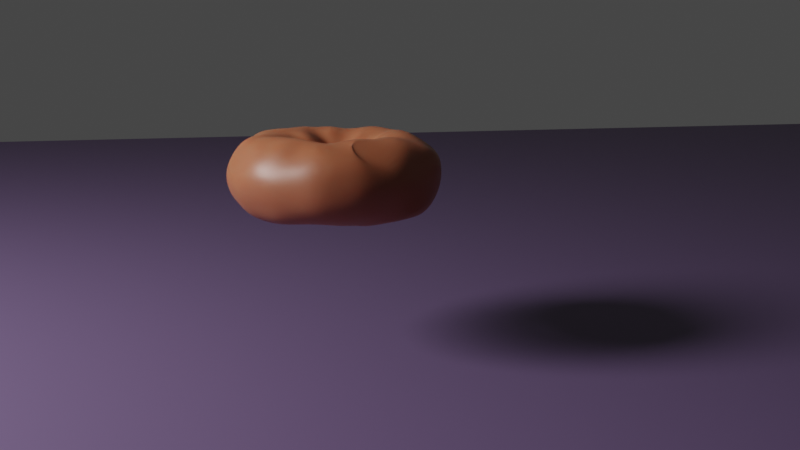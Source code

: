 # Source: donut.blend  (saved by Blender 3.3.6; exported with 4.5.12 LTS)
import bpy
from mathutils import Matrix  # noqa: F401  (used for matrix-valued properties, if any)

bpy.ops.wm.read_factory_settings(use_empty=True)
scene = bpy.context.scene
scene.name = 'Scene'

# ---- collections
col_collection = bpy.data.collections.new('Collection'); scene.collection.children.link(col_collection)

# ---- materials (node trees are filled in below, after node groups)
mat_material = bpy.data.materials.new('Material')
mat_material.use_transparent_shadow = False
mat_material_001 = bpy.data.materials.new('Material.001')
mat_material_001.use_transparent_shadow = False

# ---- material node trees
mat_material.use_nodes = True; mat_material.node_tree.nodes.clear()
_N = mat_material.node_tree.nodes; _L = mat_material.node_tree.links
n0 = _N.new('ShaderNodeBsdfPrincipled'); n0.name = 'Principled BSDF'; n0.location = (10, 300)
n0.distribution = 'GGX'
n0.subsurface_method = 'RANDOM_WALK_SKIN'
n0.inputs[0].default_value = (0.2929, 0.08834, 0.0392, 1.0)
n0.inputs[2].default_value = 0.4524
n0.inputs[3].default_value = 1.45
n0.inputs[8].default_value = 1.0
n0.inputs[9].default_value = (0.002, 0.002, 0.002)
n0.inputs[10].default_value = 0.049
n0.inputs[27].default_value = (0.0, 0.0, 0.0, 1.0)
n0.inputs[28].default_value = 1.0
n1 = _N.new('ShaderNodeOutputMaterial'); n1.name = 'Material Output'; n1.location = (300, 300)
_L.new(n0.outputs[0], n1.inputs[0])
n1.is_active_output = True
mat_material_001.use_nodes = True; mat_material_001.node_tree.nodes.clear()
_N = mat_material_001.node_tree.nodes; _L = mat_material_001.node_tree.links
n0 = _N.new('ShaderNodeBsdfPrincipled'); n0.name = 'Principled BSDF'; n0.location = (10, 300)
n0.distribution = 'GGX'
n0.subsurface_method = 'RANDOM_WALK_SKIN'
n0.inputs[0].default_value = (0.1143, 0.07338, 0.1574, 1.0)
n0.inputs[3].default_value = 1.45
n0.inputs[27].default_value = (0.0, 0.0, 0.0, 1.0)
n0.inputs[28].default_value = 1.0
n1 = _N.new('ShaderNodeOutputMaterial'); n1.name = 'Material Output'; n1.location = (300, 300)
_L.new(n0.outputs[0], n1.inputs[0])
n1.is_active_output = True

# ---- world
world_world = bpy.data.worlds.new('World'); scene.world = world_world
world_world.use_nodes = True; world_world.node_tree.nodes.clear()
_N = world_world.node_tree.nodes; _L = world_world.node_tree.links
n0 = _N.new('ShaderNodeOutputWorld'); n0.name = 'World Output'; n0.location = (300, 300)
n1 = _N.new('ShaderNodeBackground'); n1.name = 'Background'; n1.location = (10, 300)
n1.inputs[0].default_value = (0.05088, 0.05088, 0.05088, 1.0)
_L.new(n1.outputs[0], n0.inputs[0])
n0.is_active_output = True
world_world.color = (0.05088, 0.05088, 0.05088)
world_world.use_sun_shadow = False
world_world.sun_shadow_jitter_overblur = 0.0

# ---- cameras
cam_camera = bpy.data.cameras.new('Camera')
cam_camera.clip_end = 100.0
cam_camera.ortho_scale = 7.314
cam_camera.display_size = 0.07

# ---- lights
light_light = bpy.data.lights.new('Light', 'POINT')
light_light.transmission_factor = 0.0
light_light.energy = 20.0
light_light.shadow_soft_size = 0.1
light_light.shadow_maximum_resolution = 0.002
light_light.use_absolute_resolution = True

# ---- meshes
me_torus = bpy.data.meshes.new('Torus')
me_torus.from_pydata([(0.05, 0.0, 0.0), (0.04811, 0.0, 0.009279), (0.04232, -1.519e-05, 0.01758), (0.03222, -3.506e-13, 0.02034), (0.02216, -9.336e-07, 0.01762), (0.01479, -1.544e-05, 0.01019), (0.01208, -2.33e-05, -2.136e-05), (0.0168, 0.0, -0.009), (0.02217, -5.15e-05, -0.01762), (0.03222, 3.506e-13, -0.01857), (0.0414, 0.0, -0.01608), (0.04811, 0.0, -0.009279), (0.0512, 0.01092, -1.175e-05), (0.04706, 0.01006, 0.009279), (0.04139, 0.00886, 0.01758), (0.03151, 0.006735, 0.01857), (0.0228, 0.004874, 0.01559), (0.01595, 0.00341, 0.009287), (0.01182, 0.002531, -5.21e-08), (0.01447, 0.003027, -0.01017), (0.0217, 0.004613, -0.01763), (0.0315, 0.006733, -0.018), (0.04139, 0.008844, -0.01758), (0.04658, 0.009955, -0.009), (0.04782, 0.02138, 1.186e-05), (0.0435, 0.01947, 0.009), (0.03868, 0.01731, 0.01757), (0.02946, 0.01317, 0.02034), (0.02025, 0.009015, 0.01761), (0.01535, 0.006871, 0.009), (0.01265, 0.005665, 2.204e-18), (0.0135, 0.006054, -0.01018), (0.02027, 0.009053, -0.01763), (0.02947, 0.01315, -0.02034), (0.03866, 0.01727, -0.01759), (0.04537, 0.02028, -0.01014), (0.04234, 0.03092, 2.562e-05), (0.04017, 0.02933, 0.01015), (0.03349, 0.02447, 0.01608), (0.02609, 0.01906, 0.02034), (0.01794, 0.01308, 0.01762), (0.012, 0.008692, 0.01017), (0.009794, 0.007121, 1.216e-05), (0.01196, 0.008749, -0.01018), (0.01793, 0.01311, -0.01762), (0.02609, 0.01906, -0.02034), (0.03423, 0.025, -0.01759), (0.03893, 0.02843, -0.009279), (0.03502, 0.03909, 2.49e-05), (0.03186, 0.03558, 0.009), (0.02808, 0.0318, 0.01757), (0.0215, 0.02435, 0.02032), (0.01483, 0.01657, 0.01763), (0.009889, 0.01106, 0.01018), (0.008079, 0.009042, -2.768e-12), (0.009869, 0.01109, -0.01019), (0.01479, 0.0166, -0.01762), (0.02156, 0.02407, -0.01857), (0.02859, 0.03202, -0.01835), (0.0327, 0.03656, -0.009729), (0.02529, 0.04403, 0.0), (0.02405, 0.04187, 0.009323), (0.02305, 0.03163, 0.01528), (0.01622, 0.02832, 0.02032), (0.01152, 0.02006, 0.01609), (0.007388, 0.01289, 0.01018), (0.006036, 0.01053, 2.204e-18), (0.007396, 0.0129, -0.01021), (0.01166, 0.0203, -0.01559), (0.01611, 0.02806, -0.01857), (0.0209, 0.03645, -0.01687), (0.02447, 0.04256, -0.009739), (0.01618, 0.05003, 6.73e-07), (0.01542, 0.04739, 0.01023), (0.01314, 0.04029, 0.01766), (0.009953, 0.0308, 0.018), (0.007093, 0.02205, 0.01609), (0.005039, 0.0156, 0.009288), (0.003692, 0.01158, -1.207e-05), (0.005039, 0.0156, -0.009288), (0.006875, 0.02121, -0.01763), (0.009953, 0.0308, -0.018), (0.01294, 0.03996, -0.01689), (0.01562, 0.04819, -0.01062), (0.005286, 0.05057, 0.0), (0.005178, 0.04964, 0.01016), (0.004323, 0.04137, 0.01609), (0.005272, 0.02671, 0.01804), (0.002437, 0.02331, 0.01559), (0.001439, 0.01482, 0.01019), (0.001106, 0.01212, -2.634e-05), (0.001756, 0.0168, -0.009), (0.002311, 0.02216, -0.01762), (0.003395, 0.0323, -0.01948), (0.004376, 0.04179, -0.0169), (0.005273, 0.05041, -0.01062), (-0.005495, 0.05232, 1.443e-06), (-0.005608, 0.04933, 0.01046), (-0.004297, 0.0411, 0.01559), (-0.002947, 0.03159, 0.02021), (-0.002251, 0.02217, 0.01761), (-0.001756, 0.0168, 0.009), (-0.001507, 0.01442, 2.204e-18), (-0.001756, 0.0168, -0.009), (-0.002286, 0.02215, -0.01761), (-0.003319, 0.03232, -0.01947), (-0.004383, 0.04183, -0.01687), (-0.005327, 0.05039, -0.01064), (-0.01618, 0.05004, 5.571e-07), (-0.01471, 0.04554, 0.009), (0.008432, 0.0398, 0.01652), (-0.009943, 0.03085, 0.02034), (-0.006815, 0.02119, 0.01761), (-0.005192, 0.01607, 0.009), (-0.004278, 0.01324, 2.204e-18), (-0.005039, 0.0156, -0.009288), (-0.006842, 0.02119, -0.01761), (-0.009958, 0.03091, -0.02124), (-0.01293, 0.04007, -0.01684), (-0.01497, 0.04625, -0.009493), (-0.02615, 0.04557, 1.245e-07), (-0.02473, 0.04324, 0.01021), (-0.02068, 0.03606, 0.01608), (-0.01611, 0.02806, 0.01857), (-0.01105, 0.01932, 0.01762), (-0.008153, 0.0142, 0.009288), (-0.006001, 0.01056, -1.32e-05), (-0.0084, 0.01463, -0.009), (-0.01114, 0.01927, -0.01762), (-0.01611, 0.02806, -0.01857), (-0.02138, 0.03727, -0.01836), (-0.02444, 0.04258, -0.009731), (-0.03383, 0.0378, -1.749e-05), (-0.03217, 0.03598, 0.009276), (-0.0282, 0.03162, 0.01763), (-0.02158, 0.0241, 0.02034), (-0.01484, 0.01655, 0.01762), (-0.01091, 0.01219, 0.009288), (-0.008109, 0.009015, -1.205e-05), (-0.01091, 0.01219, -0.009288), (-0.0156, 0.01742, -0.01559), (-0.02155, 0.02407, -0.018), (-0.02861, 0.03194, -0.01838), (-0.03277, 0.03654, -0.009671), (-0.04045, 0.02955, 0.0), (-0.04661, 0.02599, 0.01254), (-0.03344, 0.02444, 0.01611), (-0.02607, 0.01904, 0.01857), (-0.01794, 0.01308, 0.01762), (-0.01359, 0.00993, 0.009), (-0.0112, 0.008187, 2.204e-18), (-0.01359, 0.00993, -0.009), (-0.01863, 0.01361, -0.01609), (-0.02607, 0.01904, -0.01857), (-0.03462, 0.02531, -0.01835), (-0.03961, 0.02891, -0.009647), (-0.04621, 0.02065, -4.21e-05), (-0.04548, 0.01995, 0.01014), (-0.03755, 0.01681, 0.01559), (-0.02942, 0.01317, 0.018), (-0.02104, 0.009421, 0.01609), (-0.0149, 0.006672, 0.009288), (-0.011, 0.005024, 2.204e-18), (-0.01347, 0.006118, -0.01017), (-0.02025, 0.009073, -0.01762), (-0.02944, 0.01312, -0.02124), (-0.03917, 0.01748, -0.01832), (-0.04426, 0.0198, -0.009374), (-0.04947, 0.01057, 0.0), (-0.04855, 0.01035, 0.01019), (-0.04021, 0.008593, 0.01559), (-0.03159, 0.006788, 0.02033), (-0.02168, 0.004633, 0.01762), (-0.01447, 0.003027, 0.01017), (-0.01354, 0.002896, 2.767e-12), (-0.01446, 0.003095, -0.01018), (-0.02253, 0.004816, -0.01609), (-0.0315, 0.006733, -0.018), (-0.04189, 0.008949, -0.01834), (-0.04737, 0.01016, -0.009393), (-0.05057, 4.418e-09, 0.0), (-0.04762, 4.186e-09, 0.009), (-0.0411, 3.613e-09, 0.01559), (-0.03229, 1.886e-05, 0.02033), (-0.02215, 1.974e-09, 0.01761), (-0.0168, 1.477e-09, 0.009), (-0.01209, -0.0001188, 1.407e-05), (-0.01478, -0.0001051, -0.01016), (-0.02303, 2.036e-09, -0.01609), (-0.03219, 0.0001462, -0.02236), (-0.0414, 3.627e-09, -0.01608), (-0.05047, 5.84e-05, -0.01053), (-0.04891, -0.01045, 0.0), (-0.04706, -0.01006, 0.009279), (-0.04049, -0.008654, 0.01608), (-0.03156, -0.006726, 0.02034), (-0.02166, -0.004632, 0.01761), (-0.01443, -0.003126, 0.01014), (-0.0141, -0.003014, 2.204e-18), (-0.01643, -0.003512, -0.009), (-0.02167, -0.004633, -0.01761), (-0.03151, -0.006735, -0.01857), (-0.04262, -0.0092, -0.02023), (-0.04938, -0.01053, -0.01053), (-0.04781, -0.02141, -1.275e-05), (-0.04537, -0.0203, 0.01012), (-0.03865, -0.0173, 0.01759), (-0.02943, -0.01318, 0.01857), (-0.02104, -0.009421, 0.01609), (-0.01535, -0.006871, 0.009), (-0.01317, -0.005896, 2.204e-18), (-0.0149, -0.006672, -0.009288), (-0.02104, -0.009421, -0.01609), (-0.02943, -0.01318, -0.01857), (-0.0386, -0.01746, -0.01787), (-0.04692, -0.02122, -0.01106), (-0.04045, -0.02955, 0.0), (-0.04018, -0.02934, 0.01012), (-0.03349, -0.02447, 0.01608), (-0.02608, -0.01905, 0.02034), (-0.01886, -0.01378, 0.01559), (-0.01319, -0.009641, 0.009288), (-0.009839, -0.007064, -1.643e-05), (-0.01359, -0.00993, -0.009), (-0.01863, -0.01361, -0.01609), (-0.02606, -0.01904, -0.018), (-0.03509, -0.02556, -0.01934), (-0.03996, -0.02924, -0.009917), (-0.03378, -0.03783, 3.181e-05), (-0.03303, -0.03732, 0.01004), (-0.02827, -0.03176, 0.01753), (-0.02156, -0.02408, 0.02034), (-0.0148, -0.01657, 0.01761), (-0.009997, -0.01103, 0.01026), (-0.009388, -0.01027, 4.128e-05), (-0.01036, -0.01086, -0.01034), (-0.01486, -0.01656, -0.01763), (-0.02157, -0.02411, -0.02034), (-0.0283, -0.03178, -0.01782), (-0.03429, -0.03867, -0.01091), (-0.01535, -0.04378, 0.0005301), (-0.01372, -0.04135, 0.009445), (-0.02122, -0.03707, 0.01743), (-0.01611, -0.02806, 0.01857), (-0.01166, -0.0203, 0.01559), (-0.0084, -0.01463, 0.009), (-0.001273, -0.009025, -0.007381), (-0.007606, -0.01312, -0.0106), (-0.0111, -0.01934, -0.01764), (-0.01624, -0.02832, -0.02), (-0.02103, -0.03678, -0.01729), (-0.02464, -0.04314, -0.009772), (-0.01579, -0.04827, 3.448e-05), (-0.01629, -0.04696, 0.009979), (-0.0127, -0.03931, 0.01559), (-0.009953, -0.0308, 0.018), (-0.007204, -0.02229, 0.01559), (-0.005192, -0.01607, 0.009), (-0.004075, -0.01337, 8.054e-05), (-0.00411, -0.01464, -0.0105), (-0.006876, -0.02121, -0.01763), (-0.01003, -0.03086, -0.02033), (-0.0133, -0.04028, -0.01726), (-0.01584, -0.04764, -0.01002), (-0.005226, -0.05, 0.0), (-0.00503, -0.04811, 0.00928), (-0.004327, -0.0414, 0.01608), (-0.003424, -0.03222, 0.02033), (-0.002336, -0.02213, 0.0176), (-0.001756, -0.0168, 0.009), (-0.001236, -0.0121, 3.682e-05), (-0.001704, -0.01631, -0.009289), (-0.002408, -0.02304, -0.01609), (-0.003336, -0.03227, -0.02033), (-0.004425, -0.04334, -0.01933), (-0.005372, -0.05141, -0.01111), (0.005459, -0.05232, -3.751e-05), (0.005179, -0.04965, 0.01013), (0.004423, -0.0423, 0.01759), (0.003368, -0.03222, 0.01857), (0.002437, -0.02331, 0.01559), (0.001756, -0.0168, 0.009), (0.0008529, -0.01218, -0.0001695), (0.001756, -0.0168, -0.009), (0.00237, -0.02218, -0.01763), (0.003367, -0.03221, -0.018), (0.004632, -0.04215, -0.01729), (0.005257, -0.04931, -0.01007), (0.01616, -0.05004, -3.775e-05), (0.01535, -0.04747, 0.01015), (0.01308, -0.04045, 0.01759), (0.009858, -0.03094, 0.02033), (0.007204, -0.02229, 0.01559), (0.003097, -0.008527, 0.01287), (0.002892, -0.01213, -0.0005095), (0.004354, -0.01431, -0.01029), (0.007204, -0.02229, -0.01559), (0.009835, -0.03102, -0.02058), (0.013, -0.04064, -0.0178), (0.01471, -0.04554, -0.009), (0.02619, -0.04555, -3.952e-07), (0.02479, -0.04332, 0.01002), (0.02105, -0.03692, 0.01757), (0.01613, -0.02809, 0.01857), (0.01141, -0.01378, 0.01846), (0.008008, -0.007639, 0.01216), (0.006211, -0.003877, 0.002403), (0.0084, -0.01463, -0.009), (0.01103, -0.01932, -0.01761), (0.01607, -0.02837, -0.02234), (0.021, -0.03673, -0.01733), (0.02564, -0.04469, -0.01129), (0.03346, -0.03736, 0.0), (0.03186, -0.03558, 0.009), (0.0373, -0.03351, 0.0166), (0.02178, -0.02402, 0.02032), (0.01564, -0.01726, 0.01613), (0.01028, -0.004443, 0.01342), (0.009428, -0.01029, -0.0002089), (0.01099, -0.01218, -0.009348), (0.01485, -0.01652, -0.01761), (0.0216, -0.02412, -0.02033), (0.0275, -0.03071, -0.01559), (0.03323, -0.03708, -0.01015), (0.04232, -0.03095, -1.223e-05), (0.0404, -0.02922, 0.009874), (0.03431, -0.02472, 0.01763), (0.02606, -0.01904, 0.018), (0.01878, -0.01362, 0.01613), (0.01267, -0.001813, 0.01344), (0.01101, -0.001607, 0.002821), (0.01359, -0.00993, -0.009), (0.01886, -0.01378, -0.01559), (0.02607, -0.01907, -0.02034), (0.03518, -0.0257, -0.01924), (0.03852, -0.02814, -0.009), (0.0462, -0.02068, 0.0), (0.04536, -0.02027, 0.01016), (0.03755, -0.01681, 0.01559), (0.02943, -0.01318, 0.01857), (0.02075, -0.008788, 0.01773), (0.01554, -0.005116, 0.01053), (0.01308, 0.002949, 0.00287), (0.01375, -0.005884, -0.01039), (0.02024, -0.009069, -0.01762), (0.02945, -0.01314, -0.02034), (0.03782, -0.01693, -0.01608), (0.04395, -0.01968, -0.009279), (0.0512, -0.01091, 2.456e-05), (0.04658, -0.009955, 0.009), (0.04049, -0.008654, 0.01608), (0.03151, -0.006735, 0.01857), (0.0228, -0.004874, 0.01559), (0.015, -0.00261, 0.01061), (0.01238, -0.001484, -0.000394), (0.01471, -0.002692, -0.01035), (0.0228, -0.004874, -0.01559), (0.0315, -0.006733, -0.018), (0.04137, -0.008839, -0.0176), (0.04858, -0.01036, -0.01013)], [], [(0, 12, 13, 1), (1, 13, 14, 2), (2, 14, 15, 3), (3, 15, 16, 4), (4, 16, 17, 5), (5, 17, 18, 6), (6, 18, 19, 7), (7, 19, 20, 8), (8, 20, 21, 9), (9, 21, 22, 10), (10, 22, 23, 11), (11, 23, 12, 0), (12, 24, 25, 13), (13, 25, 26, 14), (14, 26, 27, 15), (15, 27, 28, 16), (16, 28, 29, 17), (17, 29, 30, 18), (18, 30, 31, 19), (19, 31, 32, 20), (20, 32, 33, 21), (21, 33, 34, 22), (22, 34, 35, 23), (23, 35, 24, 12), (24, 36, 37, 25), (25, 37, 38, 26), (26, 38, 39, 27), (27, 39, 40, 28), (28, 40, 41, 29), (29, 41, 42, 30), (30, 42, 43, 31), (31, 43, 44, 32), (32, 44, 45, 33), (33, 45, 46, 34), (34, 46, 47, 35), (35, 47, 36, 24), (36, 48, 49, 37), (37, 49, 50, 38), (38, 50, 51, 39), (39, 51, 52, 40), (40, 52, 53, 41), (41, 53, 54, 42), (42, 54, 55, 43), (43, 55, 56, 44), (44, 56, 57, 45), (45, 57, 58, 46), (46, 58, 59, 47), (47, 59, 48, 36), (48, 60, 61, 49), (49, 61, 62, 50), (50, 62, 63, 51), (51, 63, 64, 52), (52, 64, 65, 53), (53, 65, 66, 54), (54, 66, 67, 55), (55, 67, 68, 56), (56, 68, 69, 57), (57, 69, 70, 58), (58, 70, 71, 59), (59, 71, 60, 48), (60, 72, 73, 61), (61, 73, 74, 62), (62, 74, 75, 63), (63, 75, 76, 64), (64, 76, 77, 65), (65, 77, 78, 66), (66, 78, 79, 67), (67, 79, 80, 68), (68, 80, 81, 69), (69, 81, 82, 70), (70, 82, 83, 71), (71, 83, 72, 60), (72, 84, 85, 73), (73, 85, 86, 74), (74, 86, 87, 75), (75, 87, 88, 76), (76, 88, 89, 77), (77, 89, 90, 78), (78, 90, 91, 79), (79, 91, 92, 80), (80, 92, 93, 81), (81, 93, 94, 82), (82, 94, 95, 83), (83, 95, 84, 72), (84, 96, 97, 85), (85, 97, 98, 86), (86, 98, 99, 87), (87, 99, 100, 88), (88, 100, 101, 89), (89, 101, 102, 90), (90, 102, 103, 91), (91, 103, 104, 92), (92, 104, 105, 93), (93, 105, 106, 94), (94, 106, 107, 95), (95, 107, 96, 84), (96, 108, 109, 97), (97, 109, 110, 98), (98, 110, 111, 99), (99, 111, 112, 100), (100, 112, 113, 101), (101, 113, 114, 102), (102, 114, 115, 103), (103, 115, 116, 104), (104, 116, 117, 105), (105, 117, 118, 106), (106, 118, 119, 107), (107, 119, 108, 96), (108, 120, 121, 109), (109, 121, 122, 110), (110, 122, 123, 111), (111, 123, 124, 112), (112, 124, 125, 113), (113, 125, 126, 114), (114, 126, 127, 115), (115, 127, 128, 116), (116, 128, 129, 117), (117, 129, 130, 118), (118, 130, 131, 119), (119, 131, 120, 108), (120, 132, 133, 121), (121, 133, 134, 122), (122, 134, 135, 123), (123, 135, 136, 124), (124, 136, 137, 125), (125, 137, 138, 126), (126, 138, 139, 127), (127, 139, 140, 128), (128, 140, 141, 129), (129, 141, 142, 130), (130, 142, 143, 131), (131, 143, 132, 120), (132, 144, 145, 133), (133, 145, 146, 134), (134, 146, 147, 135), (135, 147, 148, 136), (136, 148, 149, 137), (137, 149, 150, 138), (138, 150, 151, 139), (139, 151, 152, 140), (140, 152, 153, 141), (141, 153, 154, 142), (142, 154, 155, 143), (143, 155, 144, 132), (144, 156, 157, 145), (145, 157, 158, 146), (146, 158, 159, 147), (147, 159, 160, 148), (148, 160, 161, 149), (149, 161, 162, 150), (150, 162, 163, 151), (151, 163, 164, 152), (152, 164, 165, 153), (153, 165, 166, 154), (154, 166, 167, 155), (155, 167, 156, 144), (156, 168, 169, 157), (157, 169, 170, 158), (158, 170, 171, 159), (159, 171, 172, 160), (160, 172, 173, 161), (161, 173, 174, 162), (162, 174, 175, 163), (163, 175, 176, 164), (164, 176, 177, 165), (165, 177, 178, 166), (166, 178, 179, 167), (167, 179, 168, 156), (168, 180, 181, 169), (169, 181, 182, 170), (170, 182, 183, 171), (171, 183, 184, 172), (172, 184, 185, 173), (173, 185, 186, 174), (174, 186, 187, 175), (175, 187, 188, 176), (176, 188, 189, 177), (177, 189, 190, 178), (178, 190, 191, 179), (179, 191, 180, 168), (180, 192, 193, 181), (181, 193, 194, 182), (182, 194, 195, 183), (183, 195, 196, 184), (184, 196, 197, 185), (185, 197, 198, 186), (186, 198, 199, 187), (187, 199, 200, 188), (188, 200, 201, 189), (189, 201, 202, 190), (190, 202, 203, 191), (191, 203, 192, 180), (192, 204, 205, 193), (193, 205, 206, 194), (194, 206, 207, 195), (195, 207, 208, 196), (196, 208, 209, 197), (197, 209, 210, 198), (198, 210, 211, 199), (199, 211, 212, 200), (200, 212, 213, 201), (201, 213, 214, 202), (202, 214, 215, 203), (203, 215, 204, 192), (204, 216, 217, 205), (205, 217, 218, 206), (206, 218, 219, 207), (207, 219, 220, 208), (208, 220, 221, 209), (209, 221, 222, 210), (210, 222, 223, 211), (211, 223, 224, 212), (212, 224, 225, 213), (213, 225, 226, 214), (214, 226, 227, 215), (215, 227, 216, 204), (216, 228, 229, 217), (217, 229, 230, 218), (218, 230, 231, 219), (219, 231, 232, 220), (220, 232, 233, 221), (221, 233, 234, 222), (222, 234, 235, 223), (223, 235, 236, 224), (224, 236, 237, 225), (225, 237, 238, 226), (226, 238, 239, 227), (227, 239, 228, 216), (228, 240, 241, 229), (229, 241, 242, 230), (230, 242, 243, 231), (231, 243, 244, 232), (232, 244, 245, 233), (233, 245, 246, 234), (234, 246, 247, 235), (235, 247, 248, 236), (236, 248, 249, 237), (237, 249, 250, 238), (238, 250, 251, 239), (239, 251, 240, 228), (240, 252, 253, 241), (241, 253, 254, 242), (242, 254, 255, 243), (243, 255, 256, 244), (244, 256, 257, 245), (245, 257, 258, 246), (246, 258, 259, 247), (247, 259, 260, 248), (248, 260, 261, 249), (249, 261, 262, 250), (250, 262, 263, 251), (251, 263, 252, 240), (252, 264, 265, 253), (253, 265, 266, 254), (254, 266, 267, 255), (255, 267, 268, 256), (256, 268, 269, 257), (257, 269, 270, 258), (258, 270, 271, 259), (259, 271, 272, 260), (260, 272, 273, 261), (261, 273, 274, 262), (262, 274, 275, 263), (263, 275, 264, 252), (264, 276, 277, 265), (265, 277, 278, 266), (266, 278, 279, 267), (267, 279, 280, 268), (268, 280, 281, 269), (269, 281, 282, 270), (270, 282, 283, 271), (271, 283, 284, 272), (272, 284, 285, 273), (273, 285, 286, 274), (274, 286, 287, 275), (275, 287, 276, 264), (276, 288, 289, 277), (277, 289, 290, 278), (278, 290, 291, 279), (279, 291, 292, 280), (280, 292, 293, 281), (281, 293, 294, 282), (282, 294, 295, 283), (283, 295, 296, 284), (284, 296, 297, 285), (285, 297, 298, 286), (286, 298, 299, 287), (287, 299, 288, 276), (288, 300, 301, 289), (289, 301, 302, 290), (290, 302, 303, 291), (291, 303, 304, 292), (292, 304, 305, 293), (293, 305, 306, 294), (294, 306, 307, 295), (295, 307, 308, 296), (296, 308, 309, 297), (297, 309, 310, 298), (298, 310, 311, 299), (299, 311, 300, 288), (300, 312, 313, 301), (301, 313, 314, 302), (302, 314, 315, 303), (303, 315, 316, 304), (304, 316, 317, 305), (305, 317, 318, 306), (306, 318, 319, 307), (307, 319, 320, 308), (308, 320, 321, 309), (309, 321, 322, 310), (310, 322, 323, 311), (311, 323, 312, 300), (312, 324, 325, 313), (313, 325, 326, 314), (314, 326, 327, 315), (315, 327, 328, 316), (316, 328, 329, 317), (317, 329, 330, 318), (318, 330, 331, 319), (319, 331, 332, 320), (320, 332, 333, 321), (321, 333, 334, 322), (322, 334, 335, 323), (323, 335, 324, 312), (324, 336, 337, 325), (325, 337, 338, 326), (326, 338, 339, 327), (327, 339, 340, 328), (328, 340, 341, 329), (329, 341, 342, 330), (330, 342, 343, 331), (331, 343, 344, 332), (332, 344, 345, 333), (333, 345, 346, 334), (334, 346, 347, 335), (335, 347, 336, 324), (336, 348, 349, 337), (337, 349, 350, 338), (338, 350, 351, 339), (339, 351, 352, 340), (340, 352, 353, 341), (341, 353, 354, 342), (342, 354, 355, 343), (343, 355, 356, 344), (344, 356, 357, 345), (345, 357, 358, 346), (346, 358, 359, 347), (347, 359, 348, 336), (348, 0, 1, 349), (349, 1, 2, 350), (350, 2, 3, 351), (351, 3, 4, 352), (352, 4, 5, 353), (353, 5, 6, 354), (354, 6, 7, 355), (355, 7, 8, 356), (356, 8, 9, 357), (357, 9, 10, 358), (358, 10, 11, 359), (359, 11, 0, 348)])
me_torus.polygons.foreach_set('use_smooth', [True] * 360)
_uv = me_torus.uv_layers.new(name='UVMap')
_uv.uv.foreach_set('vector', [0.5, 0.5, 0.5333, 0.5, 0.5333, 0.5833, 0.5, 0.5833, 0.5, 0.5833, 0.5333, 0.5833, 0.5333, 0.6667, 0.5, 0.6667, 0.5, 0.6667, 0.5333, 0.6667, 0.5333, 0.75, 0.5, 0.75, 0.5, 0.75, 0.5333, 0.75, 0.5333, 0.8333, 0.5, 0.8333, 0.5, 0.8333, 0.5333, 0.8333, 0.5333, 0.9167, 0.5, 0.9167, 0.5, 0.9167, 0.5333, 0.9167, 0.5333, 1.0, 0.5, 1.0, 0.5, 2.22e-16, 0.5333, 2.22e-16, 0.5333, 0.08333, 0.5, 0.08333, 0.5, 0.08333, 0.5333, 0.08333, 0.5333, 0.1667, 0.5, 0.1667, 0.5, 0.1667, 0.5333, 0.1667, 0.5333, 0.25, 0.5, 0.25, 0.5, 0.25, 0.5333, 0.25, 0.5333, 0.3333, 0.5, 0.3333, 0.5, 0.3333, 0.5333, 0.3333, 0.5333, 0.4167, 0.5, 0.4167, 0.5, 0.4167, 0.5333, 0.4167, 0.5333, 0.5, 0.5, 0.5, 0.5333, 0.5, 0.5667, 0.5, 0.5667, 0.5833, 0.5333, 0.5833, 0.5333, 0.5833, 0.5667, 0.5833, 0.5667, 0.6667, 0.5333, 0.6667, 0.5333, 0.6667, 0.5667, 0.6667, 0.5667, 0.75, 0.5333, 0.75, 0.5333, 0.75, 0.5667, 0.75, 0.5667, 0.8333, 0.5333, 0.8333, 0.5333, 0.8333, 0.5667, 0.8333, 0.5667, 0.9167, 0.5333, 0.9167, 0.5333, 0.9167, 0.5667, 0.9167, 0.5667, 1.0, 0.5333, 1.0, 0.5333, 2.22e-16, 0.5667, 2.22e-16, 0.5667, 0.08333, 0.5333, 0.08333, 0.5333, 0.08333, 0.5667, 0.08333, 0.5667, 0.1667, 0.5333, 0.1667, 0.5333, 0.1667, 0.5667, 0.1667, 0.5667, 0.25, 0.5333, 0.25, 0.5333, 0.25, 0.5667, 0.25, 0.5667, 0.3333, 0.5333, 0.3333, 0.5333, 0.3333, 0.5667, 0.3333, 0.5667, 0.4167, 0.5333, 0.4167, 0.5333, 0.4167, 0.5667, 0.4167, 0.5667, 0.5, 0.5333, 0.5, 0.5667, 0.5, 0.6, 0.5, 0.6, 0.5833, 0.5667, 0.5833, 0.5667, 0.5833, 0.6, 0.5833, 0.6, 0.6667, 0.5667, 0.6667, 0.5667, 0.6667, 0.6, 0.6667, 0.6, 0.75, 0.5667, 0.75, 0.5667, 0.75, 0.6, 0.75, 0.6, 0.8333, 0.5667, 0.8333, 0.5667, 0.8333, 0.6, 0.8333, 0.6, 0.9167, 0.5667, 0.9167, 0.5667, 0.9167, 0.6, 0.9167, 0.6, 1.0, 0.5667, 1.0, 0.5667, 2.22e-16, 0.6, 2.22e-16, 0.6, 0.08333, 0.5667, 0.08333, 0.5667, 0.08333, 0.6, 0.08333, 0.6, 0.1667, 0.5667, 0.1667, 0.5667, 0.1667, 0.6, 0.1667, 0.6, 0.25, 0.5667, 0.25, 0.5667, 0.25, 0.6, 0.25, 0.6, 0.3333, 0.5667, 0.3333, 0.5667, 0.3333, 0.6, 0.3333, 0.6, 0.4167, 0.5667, 0.4167, 0.5667, 0.4167, 0.6, 0.4167, 0.6, 0.5, 0.5667, 0.5, 0.6, 0.5, 0.6333, 0.5, 0.6333, 0.5833, 0.6, 0.5833, 0.6, 0.5833, 0.6333, 0.5833, 0.6333, 0.6667, 0.6, 0.6667, 0.6, 0.6667, 0.6333, 0.6667, 0.6333, 0.75, 0.6, 0.75, 0.6, 0.75, 0.6333, 0.75, 0.6333, 0.8333, 0.6, 0.8333, 0.6, 0.8333, 0.6333, 0.8333, 0.6333, 0.9167, 0.6, 0.9167, 0.6, 0.9167, 0.6333, 0.9167, 0.6333, 1.0, 0.6, 1.0, 0.6, 2.22e-16, 0.6333, 2.22e-16, 0.6333, 0.08333, 0.6, 0.08333, 0.6, 0.08333, 0.6333, 0.08333, 0.6333, 0.1667, 0.6, 0.1667, 0.6, 0.1667, 0.6333, 0.1667, 0.6333, 0.25, 0.6, 0.25, 0.6, 0.25, 0.6333, 0.25, 0.6333, 0.3333, 0.6, 0.3333, 0.6, 0.3333, 0.6333, 0.3333, 0.6333, 0.4167, 0.6, 0.4167, 0.6, 0.4167, 0.6333, 0.4167, 0.6333, 0.5, 0.6, 0.5, 0.6333, 0.5, 0.6667, 0.5, 0.6667, 0.5833, 0.6333, 0.5833, 0.6333, 0.5833, 0.6667, 0.5833, 0.6667, 0.6667, 0.6333, 0.6667, 0.6333, 0.6667, 0.6667, 0.6667, 0.6667, 0.75, 0.6333, 0.75, 0.6333, 0.75, 0.6667, 0.75, 0.6667, 0.8333, 0.6333, 0.8333, 0.6333, 0.8333, 0.6667, 0.8333, 0.6667, 0.9167, 0.6333, 0.9167, 0.6333, 0.9167, 0.6667, 0.9167, 0.6667, 1.0, 0.6333, 1.0, 0.6333, 2.22e-16, 0.6667, 2.22e-16, 0.6667, 0.08333, 0.6333, 0.08333, 0.6333, 0.08333, 0.6667, 0.08333, 0.6667, 0.1667, 0.6333, 0.1667, 0.6333, 0.1667, 0.6667, 0.1667, 0.6667, 0.25, 0.6333, 0.25, 0.6333, 0.25, 0.6667, 0.25, 0.6667, 0.3333, 0.6333, 0.3333, 0.6333, 0.3333, 0.6667, 0.3333, 0.6667, 0.4167, 0.6333, 0.4167, 0.6333, 0.4167, 0.6667, 0.4167, 0.6667, 0.5, 0.6333, 0.5, 0.6667, 0.5, 0.7, 0.5, 0.7, 0.5833, 0.6667, 0.5833, 0.6667, 0.5833, 0.7, 0.5833, 0.7, 0.6667, 0.6667, 0.6667, 0.6667, 0.6667, 0.7, 0.6667, 0.7, 0.75, 0.6667, 0.75, 0.6667, 0.75, 0.7, 0.75, 0.7, 0.8333, 0.6667, 0.8333, 0.6667, 0.8333, 0.7, 0.8333, 0.7, 0.9167, 0.6667, 0.9167, 0.6667, 0.9167, 0.7, 0.9167, 0.7, 1.0, 0.6667, 1.0, 0.6667, 2.22e-16, 0.7, 2.22e-16, 0.7, 0.08333, 0.6667, 0.08333, 0.6667, 0.08333, 0.7, 0.08333, 0.7, 0.1667, 0.6667, 0.1667, 0.6667, 0.1667, 0.7, 0.1667, 0.7, 0.25, 0.6667, 0.25, 0.6667, 0.25, 0.7, 0.25, 0.7, 0.3333, 0.6667, 0.3333, 0.6667, 0.3333, 0.7, 0.3333, 0.7, 0.4167, 0.6667, 0.4167, 0.6667, 0.4167, 0.7, 0.4167, 0.7, 0.5, 0.6667, 0.5, 0.7, 0.5, 0.7333, 0.5, 0.7333, 0.5833, 0.7, 0.5833, 0.7, 0.5833, 0.7333, 0.5833, 0.7333, 0.6667, 0.7, 0.6667, 0.7, 0.6667, 0.7333, 0.6667, 0.7333, 0.75, 0.7, 0.75, 0.7, 0.75, 0.7333, 0.75, 0.7333, 0.8333, 0.7, 0.8333, 0.7, 0.8333, 0.7333, 0.8333, 0.7333, 0.9167, 0.7, 0.9167, 0.7, 0.9167, 0.7333, 0.9167, 0.7333, 1.0, 0.7, 1.0, 0.7, 2.22e-16, 0.7333, 2.22e-16, 0.7333, 0.08333, 0.7, 0.08333, 0.7, 0.08333, 0.7333, 0.08333, 0.7333, 0.1667, 0.7, 0.1667, 0.7, 0.1667, 0.7333, 0.1667, 0.7333, 0.25, 0.7, 0.25, 0.7, 0.25, 0.7333, 0.25, 0.7333, 0.3333, 0.7, 0.3333, 0.7, 0.3333, 0.7333, 0.3333, 0.7333, 0.4167, 0.7, 0.4167, 0.7, 0.4167, 0.7333, 0.4167, 0.7333, 0.5, 0.7, 0.5, 0.7333, 0.5, 0.7667, 0.5, 0.7667, 0.5833, 0.7333, 0.5833, 0.7333, 0.5833, 0.7667, 0.5833, 0.7667, 0.6667, 0.7333, 0.6667, 0.7333, 0.6667, 0.7667, 0.6667, 0.7667, 0.75, 0.7333, 0.75, 0.7333, 0.75, 0.7667, 0.75, 0.7667, 0.8333, 0.7333, 0.8333, 0.7333, 0.8333, 0.7667, 0.8333, 0.7667, 0.9167, 0.7333, 0.9167, 0.7333, 0.9167, 0.7667, 0.9167, 0.7667, 1.0, 0.7333, 1.0, 0.7333, 2.22e-16, 0.7667, 2.22e-16, 0.7667, 0.08333, 0.7333, 0.08333, 0.7333, 0.08333, 0.7667, 0.08333, 0.7667, 0.1667, 0.7333, 0.1667, 0.7333, 0.1667, 0.7667, 0.1667, 0.7667, 0.25, 0.7333, 0.25, 0.7333, 0.25, 0.7667, 0.25, 0.7667, 0.3333, 0.7333, 0.3333, 0.7333, 0.3333, 0.7667, 0.3333, 0.7667, 0.4167, 0.7333, 0.4167, 0.7333, 0.4167, 0.7667, 0.4167, 0.7667, 0.5, 0.7333, 0.5, 0.7667, 0.5, 0.8, 0.5, 0.8, 0.5833, 0.7667, 0.5833, 0.7667, 0.5833, 0.8, 0.5833, 0.8, 0.6667, 0.7667, 0.6667, 0.7667, 0.6667, 0.8, 0.6667, 0.8, 0.75, 0.7667, 0.75, 0.7667, 0.75, 0.8, 0.75, 0.8, 0.8333, 0.7667, 0.8333, 0.7667, 0.8333, 0.8, 0.8333, 0.8, 0.9167, 0.7667, 0.9167, 0.7667, 0.9167, 0.8, 0.9167, 0.8, 1.0, 0.7667, 1.0, 0.7667, 2.22e-16, 0.8, 2.22e-16, 0.8, 0.08333, 0.7667, 0.08333, 0.7667, 0.08333, 0.8, 0.08333, 0.8, 0.1667, 0.7667, 0.1667, 0.7667, 0.1667, 0.8, 0.1667, 0.8, 0.25, 0.7667, 0.25, 0.7667, 0.25, 0.8, 0.25, 0.8, 0.3333, 0.7667, 0.3333, 0.7667, 0.3333, 0.8, 0.3333, 0.8, 0.4167, 0.7667, 0.4167, 0.7667, 0.4167, 0.8, 0.4167, 0.8, 0.5, 0.7667, 0.5, 0.8, 0.5, 0.8333, 0.5, 0.8333, 0.5833, 0.8, 0.5833, 0.8, 0.5833, 0.8333, 0.5833, 0.8333, 0.6667, 0.8, 0.6667, 0.8, 0.6667, 0.8333, 0.6667, 0.8333, 0.75, 0.8, 0.75, 0.8, 0.75, 0.8333, 0.75, 0.8333, 0.8333, 0.8, 0.8333, 0.8, 0.8333, 0.8333, 0.8333, 0.8333, 0.9167, 0.8, 0.9167, 0.8, 0.9167, 0.8333, 0.9167, 0.8333, 1.0, 0.8, 1.0, 0.8, 2.22e-16, 0.8333, 2.22e-16, 0.8333, 0.08333, 0.8, 0.08333, 0.8, 0.08333, 0.8333, 0.08333, 0.8333, 0.1667, 0.8, 0.1667, 0.8, 0.1667, 0.8333, 0.1667, 0.8333, 0.25, 0.8, 0.25, 0.8, 0.25, 0.8333, 0.25, 0.8333, 0.3333, 0.8, 0.3333, 0.8, 0.3333, 0.8333, 0.3333, 0.8333, 0.4167, 0.8, 0.4167, 0.8, 0.4167, 0.8333, 0.4167, 0.8333, 0.5, 0.8, 0.5, 0.8333, 0.5, 0.8667, 0.5, 0.8667, 0.5833, 0.8333, 0.5833, 0.8333, 0.5833, 0.8667, 0.5833, 0.8667, 0.6667, 0.8333, 0.6667, 0.8333, 0.6667, 0.8667, 0.6667, 0.8667, 0.75, 0.8333, 0.75, 0.8333, 0.75, 0.8667, 0.75, 0.8667, 0.8333, 0.8333, 0.8333, 0.8333, 0.8333, 0.8667, 0.8333, 0.8667, 0.9167, 0.8333, 0.9167, 0.8333, 0.9167, 0.8667, 0.9167, 0.8667, 1.0, 0.8333, 1.0, 0.8333, 2.22e-16, 0.8667, 2.22e-16, 0.8667, 0.08333, 0.8333, 0.08333, 0.8333, 0.08333, 0.8667, 0.08333, 0.8667, 0.1667, 0.8333, 0.1667, 0.8333, 0.1667, 0.8667, 0.1667, 0.8667, 0.25, 0.8333, 0.25, 0.8333, 0.25, 0.8667, 0.25, 0.8667, 0.3333, 0.8333, 0.3333, 0.8333, 0.3333, 0.8667, 0.3333, 0.8667, 0.4167, 0.8333, 0.4167, 0.8333, 0.4167, 0.8667, 0.4167, 0.8667, 0.5, 0.8333, 0.5, 0.8667, 0.5, 0.9, 0.5, 0.9, 0.5833, 0.8667, 0.5833, 0.8667, 0.5833, 0.9, 0.5833, 0.9, 0.6667, 0.8667, 0.6667, 0.8667, 0.6667, 0.9, 0.6667, 0.9, 0.75, 0.8667, 0.75, 0.8667, 0.75, 0.9, 0.75, 0.9, 0.8333, 0.8667, 0.8333, 0.8667, 0.8333, 0.9, 0.8333, 0.9, 0.9167, 0.8667, 0.9167, 0.8667, 0.9167, 0.9, 0.9167, 0.9, 1.0, 0.8667, 1.0, 0.8667, 2.22e-16, 0.9, 2.22e-16, 0.9, 0.08333, 0.8667, 0.08333, 0.8667, 0.08333, 0.9, 0.08333, 0.9, 0.1667, 0.8667, 0.1667, 0.8667, 0.1667, 0.9, 0.1667, 0.9, 0.25, 0.8667, 0.25, 0.8667, 0.25, 0.9, 0.25, 0.9, 0.3333, 0.8667, 0.3333, 0.8667, 0.3333, 0.9, 0.3333, 0.9, 0.4167, 0.8667, 0.4167, 0.8667, 0.4167, 0.9, 0.4167, 0.9, 0.5, 0.8667, 0.5, 0.9, 0.5, 0.9333, 0.5, 0.9333, 0.5833, 0.9, 0.5833, 0.9, 0.5833, 0.9333, 0.5833, 0.9333, 0.6667, 0.9, 0.6667, 0.9, 0.6667, 0.9333, 0.6667, 0.9333, 0.75, 0.9, 0.75, 0.9, 0.75, 0.9333, 0.75, 0.9333, 0.8333, 0.9, 0.8333, 0.9, 0.8333, 0.9333, 0.8333, 0.9333, 0.9167, 0.9, 0.9167, 0.9, 0.9167, 0.9333, 0.9167, 0.9333, 1.0, 0.9, 1.0, 0.9, 2.22e-16, 0.9333, 2.22e-16, 0.9333, 0.08333, 0.9, 0.08333, 0.9, 0.08333, 0.9333, 0.08333, 0.9333, 0.1667, 0.9, 0.1667, 0.9, 0.1667, 0.9333, 0.1667, 0.9333, 0.25, 0.9, 0.25, 0.9, 0.25, 0.9333, 0.25, 0.9333, 0.3333, 0.9, 0.3333, 0.9, 0.3333, 0.9333, 0.3333, 0.9333, 0.4167, 0.9, 0.4167, 0.9, 0.4167, 0.9333, 0.4167, 0.9333, 0.5, 0.9, 0.5, 0.9333, 0.5, 0.9667, 0.5, 0.9667, 0.5833, 0.9333, 0.5833, 0.9333, 0.5833, 0.9667, 0.5833, 0.9667, 0.6667, 0.9333, 0.6667, 0.9333, 0.6667, 0.9667, 0.6667, 0.9667, 0.75, 0.9333, 0.75, 0.9333, 0.75, 0.9667, 0.75, 0.9667, 0.8333, 0.9333, 0.8333, 0.9333, 0.8333, 0.9667, 0.8333, 0.9667, 0.9167, 0.9333, 0.9167, 0.9333, 0.9167, 0.9667, 0.9167, 0.9667, 1.0, 0.9333, 1.0, 0.9333, 2.22e-16, 0.9667, 2.22e-16, 0.9667, 0.08333, 0.9333, 0.08333, 0.9333, 0.08333, 0.9667, 0.08333, 0.9667, 0.1667, 0.9333, 0.1667, 0.9333, 0.1667, 0.9667, 0.1667, 0.9667, 0.25, 0.9333, 0.25, 0.9333, 0.25, 0.9667, 0.25, 0.9667, 0.3333, 0.9333, 0.3333, 0.9333, 0.3333, 0.9667, 0.3333, 0.9667, 0.4167, 0.9333, 0.4167, 0.9333, 0.4167, 0.9667, 0.4167, 0.9667, 0.5, 0.9333, 0.5, 0.9667, 0.5, 1.0, 0.5, 1.0, 0.5833, 0.9667, 0.5833, 0.9667, 0.5833, 1.0, 0.5833, 1.0, 0.6667, 0.9667, 0.6667, 0.9667, 0.6667, 1.0, 0.6667, 1.0, 0.75, 0.9667, 0.75, 0.9667, 0.75, 1.0, 0.75, 1.0, 0.8333, 0.9667, 0.8333, 0.9667, 0.8333, 1.0, 0.8333, 1.0, 0.9167, 0.9667, 0.9167, 0.9667, 0.9167, 1.0, 0.9167, 1.0, 1.0, 0.9667, 1.0, 0.9667, 2.22e-16, 1.0, 2.22e-16, 1.0, 0.08333, 0.9667, 0.08333, 0.9667, 0.08333, 1.0, 0.08333, 1.0, 0.1667, 0.9667, 0.1667, 0.9667, 0.1667, 1.0, 0.1667, 1.0, 0.25, 0.9667, 0.25, 0.9667, 0.25, 1.0, 0.25, 1.0, 0.3333, 0.9667, 0.3333, 0.9667, 0.3333, 1.0, 0.3333, 1.0, 0.4167, 0.9667, 0.4167, 0.9667, 0.4167, 1.0, 0.4167, 1.0, 0.5, 0.9667, 0.5, -1.11e-16, 0.5, 0.03333, 0.5, 0.03333, 0.5833, -1.11e-16, 0.5833, -1.11e-16, 0.5833, 0.03333, 0.5833, 0.03333, 0.6667, -1.11e-16, 0.6667, -1.11e-16, 0.6667, 0.03333, 0.6667, 0.03333, 0.75, -1.11e-16, 0.75, -1.11e-16, 0.75, 0.03333, 0.75, 0.03333, 0.8333, -1.11e-16, 0.8333, -1.11e-16, 0.8333, 0.03333, 0.8333, 0.03333, 0.9167, -1.11e-16, 0.9167, -1.11e-16, 0.9167, 0.03333, 0.9167, 0.03333, 1.0, -1.11e-16, 1.0, -1.11e-16, 2.22e-16, 0.03333, 2.22e-16, 0.03333, 0.08333, -1.11e-16, 0.08333, -1.11e-16, 0.08333, 0.03333, 0.08333, 0.03333, 0.1667, -1.11e-16, 0.1667, -1.11e-16, 0.1667, 0.03333, 0.1667, 0.03333, 0.25, -1.11e-16, 0.25, -1.11e-16, 0.25, 0.03333, 0.25, 0.03333, 0.3333, -1.11e-16, 0.3333, -1.11e-16, 0.3333, 0.03333, 0.3333, 0.03333, 0.4167, -1.11e-16, 0.4167, -1.11e-16, 0.4167, 0.03333, 0.4167, 0.03333, 0.5, -1.11e-16, 0.5, 0.03333, 0.5, 0.06667, 0.5, 0.06667, 0.5833, 0.03333, 0.5833, 0.03333, 0.5833, 0.06667, 0.5833, 0.06667, 0.6667, 0.03333, 0.6667, 0.03333, 0.6667, 0.06667, 0.6667, 0.06667, 0.75, 0.03333, 0.75, 0.03333, 0.75, 0.06667, 0.75, 0.06667, 0.8333, 0.03333, 0.8333, 0.03333, 0.8333, 0.06667, 0.8333, 0.06667, 0.9167, 0.03333, 0.9167, 0.03333, 0.9167, 0.06667, 0.9167, 0.06667, 1.0, 0.03333, 1.0, 0.03333, 2.22e-16, 0.06667, 2.22e-16, 0.06667, 0.08333, 0.03333, 0.08333, 0.03333, 0.08333, 0.06667, 0.08333, 0.06667, 0.1667, 0.03333, 0.1667, 0.03333, 0.1667, 0.06667, 0.1667, 0.06667, 0.25, 0.03333, 0.25, 0.03333, 0.25, 0.06667, 0.25, 0.06667, 0.3333, 0.03333, 0.3333, 0.03333, 0.3333, 0.06667, 0.3333, 0.06667, 0.4167, 0.03333, 0.4167, 0.03333, 0.4167, 0.06667, 0.4167, 0.06667, 0.5, 0.03333, 0.5, 0.06667, 0.5, 0.1, 0.5, 0.1, 0.5833, 0.06667, 0.5833, 0.06667, 0.5833, 0.1, 0.5833, 0.1, 0.6667, 0.06667, 0.6667, 0.06667, 0.6667, 0.1, 0.6667, 0.1, 0.75, 0.06667, 0.75, 0.06667, 0.75, 0.1, 0.75, 0.1, 0.8333, 0.06667, 0.8333, 0.06667, 0.8333, 0.1, 0.8333, 0.1, 0.9167, 0.06667, 0.9167, 0.06667, 0.9167, 0.1, 0.9167, 0.1, 1.0, 0.06667, 1.0, 0.06667, 2.22e-16, 0.1, 2.22e-16, 0.1, 0.08333, 0.06667, 0.08333, 0.06667, 0.08333, 0.1, 0.08333, 0.1, 0.1667, 0.06667, 0.1667, 0.06667, 0.1667, 0.1, 0.1667, 0.1, 0.25, 0.06667, 0.25, 0.06667, 0.25, 0.1, 0.25, 0.1, 0.3333, 0.06667, 0.3333, 0.06667, 0.3333, 0.1, 0.3333, 0.1, 0.4167, 0.06667, 0.4167, 0.06667, 0.4167, 0.1, 0.4167, 0.1, 0.5, 0.06667, 0.5, 0.1, 0.5, 0.1333, 0.5, 0.1333, 0.5833, 0.1, 0.5833, 0.1, 0.5833, 0.1333, 0.5833, 0.1333, 0.6667, 0.1, 0.6667, 0.1, 0.6667, 0.1333, 0.6667, 0.1333, 0.75, 0.1, 0.75, 0.1, 0.75, 0.1333, 0.75, 0.1333, 0.8333, 0.1, 0.8333, 0.1, 0.8333, 0.1333, 0.8333, 0.1333, 0.9167, 0.1, 0.9167, 0.1, 0.9167, 0.1333, 0.9167, 0.1333, 1.0, 0.1, 1.0, 0.1, 2.22e-16, 0.1333, 2.22e-16, 0.1333, 0.08333, 0.1, 0.08333, 0.1, 0.08333, 0.1333, 0.08333, 0.1333, 0.1667, 0.1, 0.1667, 0.1, 0.1667, 0.1333, 0.1667, 0.1333, 0.25, 0.1, 0.25, 0.1, 0.25, 0.1333, 0.25, 0.1333, 0.3333, 0.1, 0.3333, 0.1, 0.3333, 0.1333, 0.3333, 0.1333, 0.4167, 0.1, 0.4167, 0.1, 0.4167, 0.1333, 0.4167, 0.1333, 0.5, 0.1, 0.5, 0.1333, 0.5, 0.1667, 0.5, 0.1667, 0.5833, 0.1333, 0.5833, 0.1333, 0.5833, 0.1667, 0.5833, 0.1667, 0.6667, 0.1333, 0.6667, 0.1333, 0.6667, 0.1667, 0.6667, 0.1667, 0.75, 0.1333, 0.75, 0.1333, 0.75, 0.1667, 0.75, 0.1667, 0.8333, 0.1333, 0.8333, 0.1333, 0.8333, 0.1667, 0.8333, 0.1667, 0.9167, 0.1333, 0.9167, 0.1333, 0.9167, 0.1667, 0.9167, 0.1667, 1.0, 0.1333, 1.0, 0.1333, 2.22e-16, 0.1667, 2.22e-16, 0.1667, 0.08333, 0.1333, 0.08333, 0.1333, 0.08333, 0.1667, 0.08333, 0.1667, 0.1667, 0.1333, 0.1667, 0.1333, 0.1667, 0.1667, 0.1667, 0.1667, 0.25, 0.1333, 0.25, 0.1333, 0.25, 0.1667, 0.25, 0.1667, 0.3333, 0.1333, 0.3333, 0.1333, 0.3333, 0.1667, 0.3333, 0.1667, 0.4167, 0.1333, 0.4167, 0.1333, 0.4167, 0.1667, 0.4167, 0.1667, 0.5, 0.1333, 0.5, 0.1667, 0.5, 0.2, 0.5, 0.2, 0.5833, 0.1667, 0.5833, 0.1667, 0.5833, 0.2, 0.5833, 0.2, 0.6667, 0.1667, 0.6667, 0.1667, 0.6667, 0.2, 0.6667, 0.2, 0.75, 0.1667, 0.75, 0.1667, 0.75, 0.2, 0.75, 0.2, 0.8333, 0.1667, 0.8333, 0.1667, 0.8333, 0.2, 0.8333, 0.2, 0.9167, 0.1667, 0.9167, 0.1667, 0.9167, 0.2, 0.9167, 0.2, 1.0, 0.1667, 1.0, 0.1667, 2.22e-16, 0.2, 2.22e-16, 0.2, 0.08333, 0.1667, 0.08333, 0.1667, 0.08333, 0.2, 0.08333, 0.2, 0.1667, 0.1667, 0.1667, 0.1667, 0.1667, 0.2, 0.1667, 0.2, 0.25, 0.1667, 0.25, 0.1667, 0.25, 0.2, 0.25, 0.2, 0.3333, 0.1667, 0.3333, 0.1667, 0.3333, 0.2, 0.3333, 0.2, 0.4167, 0.1667, 0.4167, 0.1667, 0.4167, 0.2, 0.4167, 0.2, 0.5, 0.1667, 0.5, 0.2, 0.5, 0.2333, 0.5, 0.2333, 0.5833, 0.2, 0.5833, 0.2, 0.5833, 0.2333, 0.5833, 0.2333, 0.6667, 0.2, 0.6667, 0.2, 0.6667, 0.2333, 0.6667, 0.2333, 0.75, 0.2, 0.75, 0.2, 0.75, 0.2333, 0.75, 0.2333, 0.8333, 0.2, 0.8333, 0.2, 0.8333, 0.2333, 0.8333, 0.2333, 0.9167, 0.2, 0.9167, 0.2, 0.9167, 0.2333, 0.9167, 0.2333, 1.0, 0.2, 1.0, 0.2, 2.22e-16, 0.2333, 2.22e-16, 0.2333, 0.08333, 0.2, 0.08333, 0.2, 0.08333, 0.2333, 0.08333, 0.2333, 0.1667, 0.2, 0.1667, 0.2, 0.1667, 0.2333, 0.1667, 0.2333, 0.25, 0.2, 0.25, 0.2, 0.25, 0.2333, 0.25, 0.2333, 0.3333, 0.2, 0.3333, 0.2, 0.3333, 0.2333, 0.3333, 0.2333, 0.4167, 0.2, 0.4167, 0.2, 0.4167, 0.2333, 0.4167, 0.2333, 0.5, 0.2, 0.5, 0.2333, 0.5, 0.2667, 0.5, 0.2667, 0.5833, 0.2333, 0.5833, 0.2333, 0.5833, 0.2667, 0.5833, 0.2667, 0.6667, 0.2333, 0.6667, 0.2333, 0.6667, 0.2667, 0.6667, 0.2667, 0.75, 0.2333, 0.75, 0.2333, 0.75, 0.2667, 0.75, 0.2667, 0.8333, 0.2333, 0.8333, 0.2333, 0.8333, 0.2667, 0.8333, 0.2667, 0.9167, 0.2333, 0.9167, 0.2333, 0.9167, 0.2667, 0.9167, 0.2667, 1.0, 0.2333, 1.0, 0.2333, 2.22e-16, 0.2667, 2.22e-16, 0.2667, 0.08333, 0.2333, 0.08333, 0.2333, 0.08333, 0.2667, 0.08333, 0.2667, 0.1667, 0.2333, 0.1667, 0.2333, 0.1667, 0.2667, 0.1667, 0.2667, 0.25, 0.2333, 0.25, 0.2333, 0.25, 0.2667, 0.25, 0.2667, 0.3333, 0.2333, 0.3333, 0.2333, 0.3333, 0.2667, 0.3333, 0.2667, 0.4167, 0.2333, 0.4167, 0.2333, 0.4167, 0.2667, 0.4167, 0.2667, 0.5, 0.2333, 0.5, 0.2667, 0.5, 0.3, 0.5, 0.3, 0.5833, 0.2667, 0.5833, 0.2667, 0.5833, 0.3, 0.5833, 0.3, 0.6667, 0.2667, 0.6667, 0.2667, 0.6667, 0.3, 0.6667, 0.3, 0.75, 0.2667, 0.75, 0.2667, 0.75, 0.3, 0.75, 0.3, 0.8333, 0.2667, 0.8333, 0.2667, 0.8333, 0.3, 0.8333, 0.3, 0.9167, 0.2667, 0.9167, 0.2667, 0.9167, 0.3, 0.9167, 0.3, 1.0, 0.2667, 1.0, 0.2667, 2.22e-16, 0.3, 2.22e-16, 0.3, 0.08333, 0.2667, 0.08333, 0.2667, 0.08333, 0.3, 0.08333, 0.3, 0.1667, 0.2667, 0.1667, 0.2667, 0.1667, 0.3, 0.1667, 0.3, 0.25, 0.2667, 0.25, 0.2667, 0.25, 0.3, 0.25, 0.3, 0.3333, 0.2667, 0.3333, 0.2667, 0.3333, 0.3, 0.3333, 0.3, 0.4167, 0.2667, 0.4167, 0.2667, 0.4167, 0.3, 0.4167, 0.3, 0.5, 0.2667, 0.5, 0.3, 0.5, 0.3333, 0.5, 0.3333, 0.5833, 0.3, 0.5833, 0.3, 0.5833, 0.3333, 0.5833, 0.3333, 0.6667, 0.3, 0.6667, 0.3, 0.6667, 0.3333, 0.6667, 0.3333, 0.75, 0.3, 0.75, 0.3, 0.75, 0.3333, 0.75, 0.3333, 0.8333, 0.3, 0.8333, 0.3, 0.8333, 0.3333, 0.8333, 0.3333, 0.9167, 0.3, 0.9167, 0.3, 0.9167, 0.3333, 0.9167, 0.3333, 1.0, 0.3, 1.0, 0.3, 2.22e-16, 0.3333, 2.22e-16, 0.3333, 0.08333, 0.3, 0.08333, 0.3, 0.08333, 0.3333, 0.08333, 0.3333, 0.1667, 0.3, 0.1667, 0.3, 0.1667, 0.3333, 0.1667, 0.3333, 0.25, 0.3, 0.25, 0.3, 0.25, 0.3333, 0.25, 0.3333, 0.3333, 0.3, 0.3333, 0.3, 0.3333, 0.3333, 0.3333, 0.3333, 0.4167, 0.3, 0.4167, 0.3, 0.4167, 0.3333, 0.4167, 0.3333, 0.5, 0.3, 0.5, 0.3333, 0.5, 0.3667, 0.5, 0.3667, 0.5833, 0.3333, 0.5833, 0.3333, 0.5833, 0.3667, 0.5833, 0.3667, 0.6667, 0.3333, 0.6667, 0.3333, 0.6667, 0.3667, 0.6667, 0.3667, 0.75, 0.3333, 0.75, 0.3333, 0.75, 0.3667, 0.75, 0.3667, 0.8333, 0.3333, 0.8333, 0.3333, 0.8333, 0.3667, 0.8333, 0.3667, 0.9167, 0.3333, 0.9167, 0.3333, 0.9167, 0.3667, 0.9167, 0.3667, 1.0, 0.3333, 1.0, 0.3333, 2.22e-16, 0.3667, 2.22e-16, 0.3667, 0.08333, 0.3333, 0.08333, 0.3333, 0.08333, 0.3667, 0.08333, 0.3667, 0.1667, 0.3333, 0.1667, 0.3333, 0.1667, 0.3667, 0.1667, 0.3667, 0.25, 0.3333, 0.25, 0.3333, 0.25, 0.3667, 0.25, 0.3667, 0.3333, 0.3333, 0.3333, 0.3333, 0.3333, 0.3667, 0.3333, 0.3667, 0.4167, 0.3333, 0.4167, 0.3333, 0.4167, 0.3667, 0.4167, 0.3667, 0.5, 0.3333, 0.5, 0.3667, 0.5, 0.4, 0.5, 0.4, 0.5833, 0.3667, 0.5833, 0.3667, 0.5833, 0.4, 0.5833, 0.4, 0.6667, 0.3667, 0.6667, 0.3667, 0.6667, 0.4, 0.6667, 0.4, 0.75, 0.3667, 0.75, 0.3667, 0.75, 0.4, 0.75, 0.4, 0.8333, 0.3667, 0.8333, 0.3667, 0.8333, 0.4, 0.8333, 0.4, 0.9167, 0.3667, 0.9167, 0.3667, 0.9167, 0.4, 0.9167, 0.4, 1.0, 0.3667, 1.0, 0.3667, 2.22e-16, 0.4, 2.22e-16, 0.4, 0.08333, 0.3667, 0.08333, 0.3667, 0.08333, 0.4, 0.08333, 0.4, 0.1667, 0.3667, 0.1667, 0.3667, 0.1667, 0.4, 0.1667, 0.4, 0.25, 0.3667, 0.25, 0.3667, 0.25, 0.4, 0.25, 0.4, 0.3333, 0.3667, 0.3333, 0.3667, 0.3333, 0.4, 0.3333, 0.4, 0.4167, 0.3667, 0.4167, 0.3667, 0.4167, 0.4, 0.4167, 0.4, 0.5, 0.3667, 0.5, 0.4, 0.5, 0.4333, 0.5, 0.4333, 0.5833, 0.4, 0.5833, 0.4, 0.5833, 0.4333, 0.5833, 0.4333, 0.6667, 0.4, 0.6667, 0.4, 0.6667, 0.4333, 0.6667, 0.4333, 0.75, 0.4, 0.75, 0.4, 0.75, 0.4333, 0.75, 0.4333, 0.8333, 0.4, 0.8333, 0.4, 0.8333, 0.4333, 0.8333, 0.4333, 0.9167, 0.4, 0.9167, 0.4, 0.9167, 0.4333, 0.9167, 0.4333, 1.0, 0.4, 1.0, 0.4, 2.22e-16, 0.4333, 2.22e-16, 0.4333, 0.08333, 0.4, 0.08333, 0.4, 0.08333, 0.4333, 0.08333, 0.4333, 0.1667, 0.4, 0.1667, 0.4, 0.1667, 0.4333, 0.1667, 0.4333, 0.25, 0.4, 0.25, 0.4, 0.25, 0.4333, 0.25, 0.4333, 0.3333, 0.4, 0.3333, 0.4, 0.3333, 0.4333, 0.3333, 0.4333, 0.4167, 0.4, 0.4167, 0.4, 0.4167, 0.4333, 0.4167, 0.4333, 0.5, 0.4, 0.5, 0.4333, 0.5, 0.4667, 0.5, 0.4667, 0.5833, 0.4333, 0.5833, 0.4333, 0.5833, 0.4667, 0.5833, 0.4667, 0.6667, 0.4333, 0.6667, 0.4333, 0.6667, 0.4667, 0.6667, 0.4667, 0.75, 0.4333, 0.75, 0.4333, 0.75, 0.4667, 0.75, 0.4667, 0.8333, 0.4333, 0.8333, 0.4333, 0.8333, 0.4667, 0.8333, 0.4667, 0.9167, 0.4333, 0.9167, 0.4333, 0.9167, 0.4667, 0.9167, 0.4667, 1.0, 0.4333, 1.0, 0.4333, 2.22e-16, 0.4667, 2.22e-16, 0.4667, 0.08333, 0.4333, 0.08333, 0.4333, 0.08333, 0.4667, 0.08333, 0.4667, 0.1667, 0.4333, 0.1667, 0.4333, 0.1667, 0.4667, 0.1667, 0.4667, 0.25, 0.4333, 0.25, 0.4333, 0.25, 0.4667, 0.25, 0.4667, 0.3333, 0.4333, 0.3333, 0.4333, 0.3333, 0.4667, 0.3333, 0.4667, 0.4167, 0.4333, 0.4167, 0.4333, 0.4167, 0.4667, 0.4167, 0.4667, 0.5, 0.4333, 0.5, 0.4667, 0.5, 0.5, 0.5, 0.5, 0.5833, 0.4667, 0.5833, 0.4667, 0.5833, 0.5, 0.5833, 0.5, 0.6667, 0.4667, 0.6667, 0.4667, 0.6667, 0.5, 0.6667, 0.5, 0.75, 0.4667, 0.75, 0.4667, 0.75, 0.5, 0.75, 0.5, 0.8333, 0.4667, 0.8333, 0.4667, 0.8333, 0.5, 0.8333, 0.5, 0.9167, 0.4667, 0.9167, 0.4667, 0.9167, 0.5, 0.9167, 0.5, 1.0, 0.4667, 1.0, 0.4667, 2.22e-16, 0.5, 2.22e-16, 0.5, 0.08333, 0.4667, 0.08333, 0.4667, 0.08333, 0.5, 0.08333, 0.5, 0.1667, 0.4667, 0.1667, 0.4667, 0.1667, 0.5, 0.1667, 0.5, 0.25, 0.4667, 0.25, 0.4667, 0.25, 0.5, 0.25, 0.5, 0.3333, 0.4667, 0.3333, 0.4667, 0.3333, 0.5, 0.3333, 0.5, 0.4167, 0.4667, 0.4167, 0.4667, 0.4167, 0.5, 0.4167, 0.5, 0.5, 0.4667, 0.5])
me_torus.materials.append(mat_material)
me_torus.update()
me_plane_001 = bpy.data.meshes.new('Plane.001')
me_plane_001.from_pydata([(-1.0, -1.0, 0.0), (1.0, -1.0, 0.0), (-1.0, 1.0, 0.0), (1.0, 1.0, 0.0)], [], [(0, 1, 3, 2)])
_uv = me_plane_001.uv_layers.new(name='UVMap')
_uv.uv.foreach_set('vector', [0.0, 0.0, 1.0, 0.0, 1.0, 1.0, 0.0, 1.0])
me_plane_001.materials.append(mat_material_001)
me_plane_001.update()

# ---- objects
ob_light = bpy.data.objects.new('Light', light_light)
ob_camera = bpy.data.objects.new('Camera', cam_camera)
ob_torus = bpy.data.objects.new('Torus', me_torus)
ob_plane = bpy.data.objects.new('Plane', me_plane_001)

# ---- transforms, parenting, visibility, modifiers, constraints
ob_light.location = (0.5314, 0.07333, 0.3519)
ob_light.rotation_euler = (0.6503, 0.05522, 1.866)
ob_light.lock_rotations_4d = False
ob_light.empty_display_type = 'ARROWS'
ob_light.color = (0.0, 0.0, 0.0, 0.0)
ob_light.lineart.crease_threshold = 0.0
ob_camera.location = (0.08221, 0.4911, 0.1256)
ob_camera.rotation_euler = (1.382, 2.779e-07, 2.932)
ob_camera.lock_rotations_4d = False
ob_camera.empty_display_type = 'ARROWS'
ob_camera.color = (0.0, 0.0, 0.0, 0.0)
ob_camera.display_type = 'WIRE'
ob_camera.lineart.crease_threshold = 0.0
ob_torus.location = (0.005218, -0.01727, 0.05207)
_m = ob_torus.modifiers.new('Subdivision', 'SUBSURF')
_m.levels = 2
ob_plane.location = (0.001271, 0.006011, -0.03604)

# ---- collection membership
col_collection.objects.link(ob_light)
col_collection.objects.link(ob_camera)
col_collection.objects.link(ob_torus)
col_collection.objects.link(ob_plane)

# ---- scene / render settings (as saved in the file)
scene.camera = ob_camera
scene.frame_start = 1; scene.frame_end = 250; scene.frame_set(4)
scene.render.engine = 'BLENDER_EEVEE_NEXT'
scene.cycles.sampling_pattern = 'TABULATED_SOBOL'
scene.cycles.use_light_tree = False
scene.eevee.use_raytracing = True
scene.view_settings.view_transform = 'Filmic'
bpy.context.view_layer.update()
